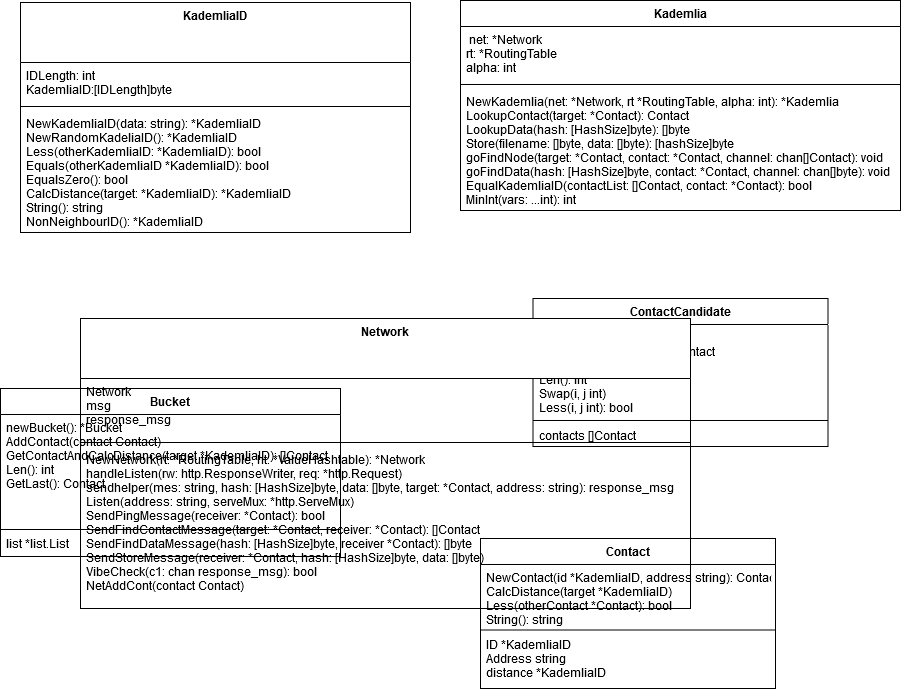

The diagram above was exported from draw.io. Its source (the exported page's mxGraphModel, read from the mxfile embedded in the PNG):
<mxGraphModel dx="2249" dy="781" grid="1" gridSize="10" guides="1" tooltips="1" connect="1" arrows="1" fold="1" page="1" pageScale="1" pageWidth="827" pageHeight="1169" math="0" shadow="0">
  <root>
    <mxCell id="0" />
    <mxCell id="1" parent="0" />
    <mxCell id="OanZtUDmzNbydXeWQnYN-1" value="KademliaID" style="swimlane;fontStyle=1;align=center;verticalAlign=top;childLayout=stackLayout;horizontal=1;startSize=60;horizontalStack=0;resizeParent=1;resizeParentMax=0;resizeLast=0;collapsible=1;marginBottom=0;" parent="1" vertex="1">
      <mxGeometry x="-780" y="24" width="390" height="230" as="geometry" />
    </mxCell>
    <mxCell id="OanZtUDmzNbydXeWQnYN-2" value="IDLength: int&#10;KademliaID:[IDLength]byte" style="text;strokeColor=none;fillColor=none;align=left;verticalAlign=top;spacingLeft=4;spacingRight=4;overflow=hidden;rotatable=0;points=[[0,0.5],[1,0.5]];portConstraint=eastwest;" parent="OanZtUDmzNbydXeWQnYN-1" vertex="1">
      <mxGeometry y="60" width="390" height="40" as="geometry" />
    </mxCell>
    <mxCell id="OanZtUDmzNbydXeWQnYN-3" value="" style="line;strokeWidth=1;fillColor=none;align=left;verticalAlign=middle;spacingTop=-1;spacingLeft=3;spacingRight=3;rotatable=0;labelPosition=right;points=[];portConstraint=eastwest;" parent="OanZtUDmzNbydXeWQnYN-1" vertex="1">
      <mxGeometry y="100" width="390" height="8" as="geometry" />
    </mxCell>
    <mxCell id="OanZtUDmzNbydXeWQnYN-4" value="NewKademliaID(data: string): *KademliaID&#10;NewRandomKadeliaID(): *KademliaID&#10;Less(otherKademliaID: *KademliaID): bool&#10;Equals(otherKademliaID *KademliaID): bool&#10;EqualsZero(): bool&#10;CalcDistance(target: *KademliaID): *KademliaID&#10;String(): string&#10;NonNeighbourID(): *KademliaID&#10;&#10;" style="text;strokeColor=none;fillColor=none;align=left;verticalAlign=top;spacingLeft=4;spacingRight=4;overflow=hidden;rotatable=0;points=[[0,0.5],[1,0.5]];portConstraint=eastwest;" parent="OanZtUDmzNbydXeWQnYN-1" vertex="1">
      <mxGeometry y="108" width="390" height="122" as="geometry" />
    </mxCell>
    <mxCell id="ULsy65XSxkC3S-jUIj0J-1" value="Kademlia" style="swimlane;fontStyle=1;align=center;verticalAlign=top;childLayout=stackLayout;horizontal=1;startSize=26;horizontalStack=0;resizeParent=1;resizeParentMax=0;resizeLast=0;collapsible=1;marginBottom=0;" parent="1" vertex="1">
      <mxGeometry x="-340" y="22" width="440" height="210" as="geometry" />
    </mxCell>
    <mxCell id="ULsy65XSxkC3S-jUIj0J-2" value=" net: *Network&#10;rt: *RoutingTable&#10;alpha: int&#10;" style="text;strokeColor=none;fillColor=none;align=left;verticalAlign=top;spacingLeft=4;spacingRight=4;overflow=hidden;rotatable=0;points=[[0,0.5],[1,0.5]];portConstraint=eastwest;" parent="ULsy65XSxkC3S-jUIj0J-1" vertex="1">
      <mxGeometry y="26" width="440" height="54" as="geometry" />
    </mxCell>
    <mxCell id="ULsy65XSxkC3S-jUIj0J-3" value="" style="line;strokeWidth=1;fillColor=none;align=left;verticalAlign=middle;spacingTop=-1;spacingLeft=3;spacingRight=3;rotatable=0;labelPosition=right;points=[];portConstraint=eastwest;" parent="ULsy65XSxkC3S-jUIj0J-1" vertex="1">
      <mxGeometry y="80" width="440" height="8" as="geometry" />
    </mxCell>
    <mxCell id="ULsy65XSxkC3S-jUIj0J-4" value="NewKademlia(net: *Network, rt *RoutingTable, alpha: int): *Kademlia&#10;LookupContact(target: *Contact): Contact&#10;LookupData(hash: [HashSize]byte): []byte&#10;Store(filename: []byte, data: []byte): [hashSize]byte&#10;goFindNode(target: *Contact, contact: *Contact, channel: chan[]Contact): void&#10;goFindData(hash: [HashSize]byte, contact: *Contact, channel: chan[]byte): void&#10;EqualKademliaID(contactList: []Contact, contact: *Contact): bool&#10;MinInt(vars: ...int): int&#10;&#10;&#10;" style="text;strokeColor=none;fillColor=none;align=left;verticalAlign=top;spacingLeft=4;spacingRight=4;overflow=hidden;rotatable=0;points=[[0,0.5],[1,0.5]];portConstraint=eastwest;" parent="ULsy65XSxkC3S-jUIj0J-1" vertex="1">
      <mxGeometry y="88" width="440" height="122" as="geometry" />
    </mxCell>
    <mxCell id="rZAoZWeIpEz3Nkfq6F9t-1" value="Bucket" style="swimlane;fontStyle=1;align=center;verticalAlign=top;childLayout=stackLayout;horizontal=1;startSize=26;horizontalStack=0;resizeParent=1;resizeParentMax=0;resizeLast=0;collapsible=1;marginBottom=0;" vertex="1" parent="1">
      <mxGeometry x="-800" y="410" width="340" height="168" as="geometry" />
    </mxCell>
    <mxCell id="rZAoZWeIpEz3Nkfq6F9t-2" value="newBucket(): *Bucket&#10;AddContact(contact Contact)&#10;GetContactAndCalcDistance(target *KademliaID): []Contact&#10;Len(): int&#10;GetLast(): Contact&#10;" style="text;strokeColor=none;fillColor=none;align=left;verticalAlign=top;spacingLeft=4;spacingRight=4;overflow=hidden;rotatable=0;points=[[0,0.5],[1,0.5]];portConstraint=eastwest;" vertex="1" parent="rZAoZWeIpEz3Nkfq6F9t-1">
      <mxGeometry y="26" width="340" height="114" as="geometry" />
    </mxCell>
    <mxCell id="rZAoZWeIpEz3Nkfq6F9t-3" value="" style="line;strokeWidth=1;fillColor=none;align=left;verticalAlign=middle;spacingTop=-1;spacingLeft=3;spacingRight=3;rotatable=0;labelPosition=right;points=[];portConstraint=eastwest;" vertex="1" parent="rZAoZWeIpEz3Nkfq6F9t-1">
      <mxGeometry y="140" width="340" height="2" as="geometry" />
    </mxCell>
    <mxCell id="rZAoZWeIpEz3Nkfq6F9t-4" value="list *list.List" style="text;strokeColor=none;fillColor=none;align=left;verticalAlign=top;spacingLeft=4;spacingRight=4;overflow=hidden;rotatable=0;points=[[0,0.5],[1,0.5]];portConstraint=eastwest;" vertex="1" parent="rZAoZWeIpEz3Nkfq6F9t-1">
      <mxGeometry y="142" width="340" height="26" as="geometry" />
    </mxCell>
    <mxCell id="rZAoZWeIpEz3Nkfq6F9t-9" value="ContactCandidate" style="swimlane;fontStyle=1;align=center;verticalAlign=top;childLayout=stackLayout;horizontal=1;startSize=26;horizontalStack=0;resizeParent=1;resizeParentMax=0;resizeLast=0;collapsible=1;marginBottom=0;" vertex="1" parent="1">
      <mxGeometry x="-267.5" y="320" width="295" height="148" as="geometry" />
    </mxCell>
    <mxCell id="rZAoZWeIpEz3Nkfq6F9t-10" value="Append(contacts []Contact)&#10;GetContacts(count int): []Contact&#10;Sort()&#10;Len(): int&#10;Swap(i, j int)&#10;Less(i, j int): bool&#10;&#10;" style="text;strokeColor=none;fillColor=none;align=left;verticalAlign=top;spacingLeft=4;spacingRight=4;overflow=hidden;rotatable=0;points=[[0,0.5],[1,0.5]];portConstraint=eastwest;" vertex="1" parent="rZAoZWeIpEz3Nkfq6F9t-9">
      <mxGeometry y="26" width="295" height="94" as="geometry" />
    </mxCell>
    <mxCell id="rZAoZWeIpEz3Nkfq6F9t-11" value="" style="line;strokeWidth=1;fillColor=none;align=left;verticalAlign=middle;spacingTop=-1;spacingLeft=3;spacingRight=3;rotatable=0;labelPosition=right;points=[];portConstraint=eastwest;" vertex="1" parent="rZAoZWeIpEz3Nkfq6F9t-9">
      <mxGeometry y="120" width="295" height="4" as="geometry" />
    </mxCell>
    <mxCell id="rZAoZWeIpEz3Nkfq6F9t-12" value="contacts []Contact" style="text;strokeColor=none;fillColor=none;align=left;verticalAlign=top;spacingLeft=4;spacingRight=4;overflow=hidden;rotatable=0;points=[[0,0.5],[1,0.5]];portConstraint=eastwest;" vertex="1" parent="rZAoZWeIpEz3Nkfq6F9t-9">
      <mxGeometry y="124" width="295" height="24" as="geometry" />
    </mxCell>
    <mxCell id="rZAoZWeIpEz3Nkfq6F9t-5" value="Contact" style="swimlane;fontStyle=1;align=center;verticalAlign=top;childLayout=stackLayout;horizontal=1;startSize=26;horizontalStack=0;resizeParent=1;resizeParentMax=0;resizeLast=0;collapsible=1;marginBottom=0;" vertex="1" parent="1">
      <mxGeometry x="-320" y="560" width="295" height="150" as="geometry" />
    </mxCell>
    <mxCell id="rZAoZWeIpEz3Nkfq6F9t-6" value="NewContact(id *KademliaID, address string): Contact&#10;CalcDistance(target *KademliaID)&#10;Less(otherContact *Contact): bool&#10;String(): string" style="text;strokeColor=none;fillColor=none;align=left;verticalAlign=top;spacingLeft=4;spacingRight=4;overflow=hidden;rotatable=0;points=[[0,0.5],[1,0.5]];portConstraint=eastwest;" vertex="1" parent="rZAoZWeIpEz3Nkfq6F9t-5">
      <mxGeometry y="26" width="295" height="64" as="geometry" />
    </mxCell>
    <mxCell id="rZAoZWeIpEz3Nkfq6F9t-7" value="" style="line;strokeWidth=1;fillColor=none;align=left;verticalAlign=middle;spacingTop=-1;spacingLeft=3;spacingRight=3;rotatable=0;labelPosition=right;points=[];portConstraint=eastwest;" vertex="1" parent="rZAoZWeIpEz3Nkfq6F9t-5">
      <mxGeometry y="90" width="295" height="3" as="geometry" />
    </mxCell>
    <mxCell id="rZAoZWeIpEz3Nkfq6F9t-8" value="ID *KademliaID&#10;&#09;Address string&#10;&#09;distance *KademliaID" style="text;strokeColor=none;fillColor=none;align=left;verticalAlign=top;spacingLeft=4;spacingRight=4;overflow=hidden;rotatable=0;points=[[0,0.5],[1,0.5]];portConstraint=eastwest;" vertex="1" parent="rZAoZWeIpEz3Nkfq6F9t-5">
      <mxGeometry y="93" width="295" height="57" as="geometry" />
    </mxCell>
    <mxCell id="dY2wefD3b34wBSBiP7JC-1" value="Network" style="swimlane;fontStyle=1;align=center;verticalAlign=top;childLayout=stackLayout;horizontal=1;startSize=60;horizontalStack=0;resizeParent=1;resizeParentMax=0;resizeLast=0;collapsible=1;marginBottom=0;" vertex="1" parent="1">
      <mxGeometry x="-720" y="340" width="610" height="290" as="geometry" />
    </mxCell>
    <mxCell id="dY2wefD3b34wBSBiP7JC-2" value="Network&#10;msg&#10;response_msg" style="text;strokeColor=none;fillColor=none;align=left;verticalAlign=top;spacingLeft=4;spacingRight=4;overflow=hidden;rotatable=0;points=[[0,0.5],[1,0.5]];portConstraint=eastwest;" vertex="1" parent="dY2wefD3b34wBSBiP7JC-1">
      <mxGeometry y="60" width="610" height="60" as="geometry" />
    </mxCell>
    <mxCell id="dY2wefD3b34wBSBiP7JC-3" value="" style="line;strokeWidth=1;fillColor=none;align=left;verticalAlign=middle;spacingTop=-1;spacingLeft=3;spacingRight=3;rotatable=0;labelPosition=right;points=[];portConstraint=eastwest;" vertex="1" parent="dY2wefD3b34wBSBiP7JC-1">
      <mxGeometry y="120" width="610" height="8" as="geometry" />
    </mxCell>
    <mxCell id="dY2wefD3b34wBSBiP7JC-4" value="NewNetwork(rt: *RoutingTable, ht: *ValueHashtable): *Network&#10;handleListen(rw: http.ResponseWriter, req: *http.Request)&#10;sendhelper(mes: string, hash: [HashSize]byte, data: []byte, target: *Contact, address: string): response_msg&#10;Listen(address: string, serveMux: *http.ServeMux)&#10;SendPingMessage(receiver: *Contact): bool&#10;SendFindContactMessage(target: *Contact, receiver: *Contact): []Contact &#10;SendFindDataMessage(hash: [HashSize]byte, receiver *Contact): []byte&#10;SendStoreMessage(receiver: *Contact, hash: [HashSize]byte, data: []byte)&#10;VibeCheck(c1: chan response_msg): bool&#10;NetAddCont(contact Contact)&#10;&#10;&#10;" style="text;strokeColor=none;fillColor=none;align=left;verticalAlign=top;spacingLeft=4;spacingRight=4;overflow=hidden;rotatable=0;points=[[0,0.5],[1,0.5]];portConstraint=eastwest;" vertex="1" parent="dY2wefD3b34wBSBiP7JC-1">
      <mxGeometry y="128" width="610" height="162" as="geometry" />
    </mxCell>
    <mxCell id="dY2wefD3b34wBSBiP7JC-5" value="&#10;" style="text;strokeColor=none;fillColor=none;align=left;verticalAlign=top;spacingLeft=4;spacingRight=4;overflow=hidden;rotatable=0;points=[[0,0.5],[1,0.5]];portConstraint=eastwest;" vertex="1" parent="dY2wefD3b34wBSBiP7JC-1">
      <mxGeometry y="290" width="610" as="geometry" />
    </mxCell>
  </root>
</mxGraphModel>